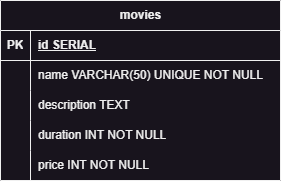

The diagram above was exported from draw.io. Its source (the exported page's mxGraphModel, read from the mxfile embedded in the PNG):
<mxGraphModel dx="859" dy="777" grid="1" gridSize="10" guides="1" tooltips="1" connect="1" arrows="1" fold="1" page="1" pageScale="1" pageWidth="850" pageHeight="1100" math="0" shadow="0" extFonts="Permanent Marker^https://fonts.googleapis.com/css?family=Permanent+Marker">
  <root>
    <mxCell id="0" />
    <mxCell id="1" parent="0" />
    <mxCell id="ONenLUVQ6DAqZMdCGLQL-1" value="movies" style="shape=table;startSize=30;container=1;collapsible=1;childLayout=tableLayout;fixedRows=1;rowLines=0;fontStyle=1;align=center;resizeLast=1;html=1;" vertex="1" parent="1">
      <mxGeometry x="130" y="120" width="280" height="180" as="geometry" />
    </mxCell>
    <mxCell id="ONenLUVQ6DAqZMdCGLQL-2" value="" style="shape=tableRow;horizontal=0;startSize=0;swimlaneHead=0;swimlaneBody=0;fillColor=none;collapsible=0;dropTarget=0;points=[[0,0.5],[1,0.5]];portConstraint=eastwest;top=0;left=0;right=0;bottom=1;" vertex="1" parent="ONenLUVQ6DAqZMdCGLQL-1">
      <mxGeometry y="30" width="280" height="30" as="geometry" />
    </mxCell>
    <mxCell id="ONenLUVQ6DAqZMdCGLQL-3" value="PK" style="shape=partialRectangle;connectable=0;fillColor=none;top=0;left=0;bottom=0;right=0;fontStyle=1;overflow=hidden;whiteSpace=wrap;html=1;" vertex="1" parent="ONenLUVQ6DAqZMdCGLQL-2">
      <mxGeometry width="30" height="30" as="geometry">
        <mxRectangle width="30" height="30" as="alternateBounds" />
      </mxGeometry>
    </mxCell>
    <mxCell id="ONenLUVQ6DAqZMdCGLQL-4" value="id SERIAL" style="shape=partialRectangle;connectable=0;fillColor=none;top=0;left=0;bottom=0;right=0;align=left;spacingLeft=6;fontStyle=5;overflow=hidden;whiteSpace=wrap;html=1;" vertex="1" parent="ONenLUVQ6DAqZMdCGLQL-2">
      <mxGeometry x="30" width="250" height="30" as="geometry">
        <mxRectangle width="250" height="30" as="alternateBounds" />
      </mxGeometry>
    </mxCell>
    <mxCell id="ONenLUVQ6DAqZMdCGLQL-5" value="" style="shape=tableRow;horizontal=0;startSize=0;swimlaneHead=0;swimlaneBody=0;fillColor=none;collapsible=0;dropTarget=0;points=[[0,0.5],[1,0.5]];portConstraint=eastwest;top=0;left=0;right=0;bottom=0;" vertex="1" parent="ONenLUVQ6DAqZMdCGLQL-1">
      <mxGeometry y="60" width="280" height="30" as="geometry" />
    </mxCell>
    <mxCell id="ONenLUVQ6DAqZMdCGLQL-6" value="" style="shape=partialRectangle;connectable=0;fillColor=none;top=0;left=0;bottom=0;right=0;editable=1;overflow=hidden;whiteSpace=wrap;html=1;" vertex="1" parent="ONenLUVQ6DAqZMdCGLQL-5">
      <mxGeometry width="30" height="30" as="geometry">
        <mxRectangle width="30" height="30" as="alternateBounds" />
      </mxGeometry>
    </mxCell>
    <mxCell id="ONenLUVQ6DAqZMdCGLQL-7" value="name VARCHAR(50) UNIQUE NOT NULL" style="shape=partialRectangle;connectable=0;fillColor=none;top=0;left=0;bottom=0;right=0;align=left;spacingLeft=6;overflow=hidden;whiteSpace=wrap;html=1;" vertex="1" parent="ONenLUVQ6DAqZMdCGLQL-5">
      <mxGeometry x="30" width="250" height="30" as="geometry">
        <mxRectangle width="250" height="30" as="alternateBounds" />
      </mxGeometry>
    </mxCell>
    <mxCell id="ONenLUVQ6DAqZMdCGLQL-8" value="" style="shape=tableRow;horizontal=0;startSize=0;swimlaneHead=0;swimlaneBody=0;fillColor=none;collapsible=0;dropTarget=0;points=[[0,0.5],[1,0.5]];portConstraint=eastwest;top=0;left=0;right=0;bottom=0;" vertex="1" parent="ONenLUVQ6DAqZMdCGLQL-1">
      <mxGeometry y="90" width="280" height="30" as="geometry" />
    </mxCell>
    <mxCell id="ONenLUVQ6DAqZMdCGLQL-9" value="" style="shape=partialRectangle;connectable=0;fillColor=none;top=0;left=0;bottom=0;right=0;editable=1;overflow=hidden;whiteSpace=wrap;html=1;" vertex="1" parent="ONenLUVQ6DAqZMdCGLQL-8">
      <mxGeometry width="30" height="30" as="geometry">
        <mxRectangle width="30" height="30" as="alternateBounds" />
      </mxGeometry>
    </mxCell>
    <mxCell id="ONenLUVQ6DAqZMdCGLQL-10" value="description TEXT" style="shape=partialRectangle;connectable=0;fillColor=none;top=0;left=0;bottom=0;right=0;align=left;spacingLeft=6;overflow=hidden;whiteSpace=wrap;html=1;" vertex="1" parent="ONenLUVQ6DAqZMdCGLQL-8">
      <mxGeometry x="30" width="250" height="30" as="geometry">
        <mxRectangle width="250" height="30" as="alternateBounds" />
      </mxGeometry>
    </mxCell>
    <mxCell id="ONenLUVQ6DAqZMdCGLQL-11" value="" style="shape=tableRow;horizontal=0;startSize=0;swimlaneHead=0;swimlaneBody=0;fillColor=none;collapsible=0;dropTarget=0;points=[[0,0.5],[1,0.5]];portConstraint=eastwest;top=0;left=0;right=0;bottom=0;" vertex="1" parent="ONenLUVQ6DAqZMdCGLQL-1">
      <mxGeometry y="120" width="280" height="30" as="geometry" />
    </mxCell>
    <mxCell id="ONenLUVQ6DAqZMdCGLQL-12" value="" style="shape=partialRectangle;connectable=0;fillColor=none;top=0;left=0;bottom=0;right=0;editable=1;overflow=hidden;whiteSpace=wrap;html=1;" vertex="1" parent="ONenLUVQ6DAqZMdCGLQL-11">
      <mxGeometry width="30" height="30" as="geometry">
        <mxRectangle width="30" height="30" as="alternateBounds" />
      </mxGeometry>
    </mxCell>
    <mxCell id="ONenLUVQ6DAqZMdCGLQL-13" value="duration INT NOT NULL" style="shape=partialRectangle;connectable=0;fillColor=none;top=0;left=0;bottom=0;right=0;align=left;spacingLeft=6;overflow=hidden;whiteSpace=wrap;html=1;" vertex="1" parent="ONenLUVQ6DAqZMdCGLQL-11">
      <mxGeometry x="30" width="250" height="30" as="geometry">
        <mxRectangle width="250" height="30" as="alternateBounds" />
      </mxGeometry>
    </mxCell>
    <mxCell id="ONenLUVQ6DAqZMdCGLQL-14" style="shape=tableRow;horizontal=0;startSize=0;swimlaneHead=0;swimlaneBody=0;fillColor=none;collapsible=0;dropTarget=0;points=[[0,0.5],[1,0.5]];portConstraint=eastwest;top=0;left=0;right=0;bottom=0;" vertex="1" parent="ONenLUVQ6DAqZMdCGLQL-1">
      <mxGeometry y="150" width="280" height="30" as="geometry" />
    </mxCell>
    <mxCell id="ONenLUVQ6DAqZMdCGLQL-15" style="shape=partialRectangle;connectable=0;fillColor=none;top=0;left=0;bottom=0;right=0;editable=1;overflow=hidden;whiteSpace=wrap;html=1;" vertex="1" parent="ONenLUVQ6DAqZMdCGLQL-14">
      <mxGeometry width="30" height="30" as="geometry">
        <mxRectangle width="30" height="30" as="alternateBounds" />
      </mxGeometry>
    </mxCell>
    <mxCell id="ONenLUVQ6DAqZMdCGLQL-16" value="price INT NOT NULL" style="shape=partialRectangle;connectable=0;fillColor=none;top=0;left=0;bottom=0;right=0;align=left;spacingLeft=6;overflow=hidden;whiteSpace=wrap;html=1;" vertex="1" parent="ONenLUVQ6DAqZMdCGLQL-14">
      <mxGeometry x="30" width="250" height="30" as="geometry">
        <mxRectangle width="250" height="30" as="alternateBounds" />
      </mxGeometry>
    </mxCell>
  </root>
</mxGraphModel>